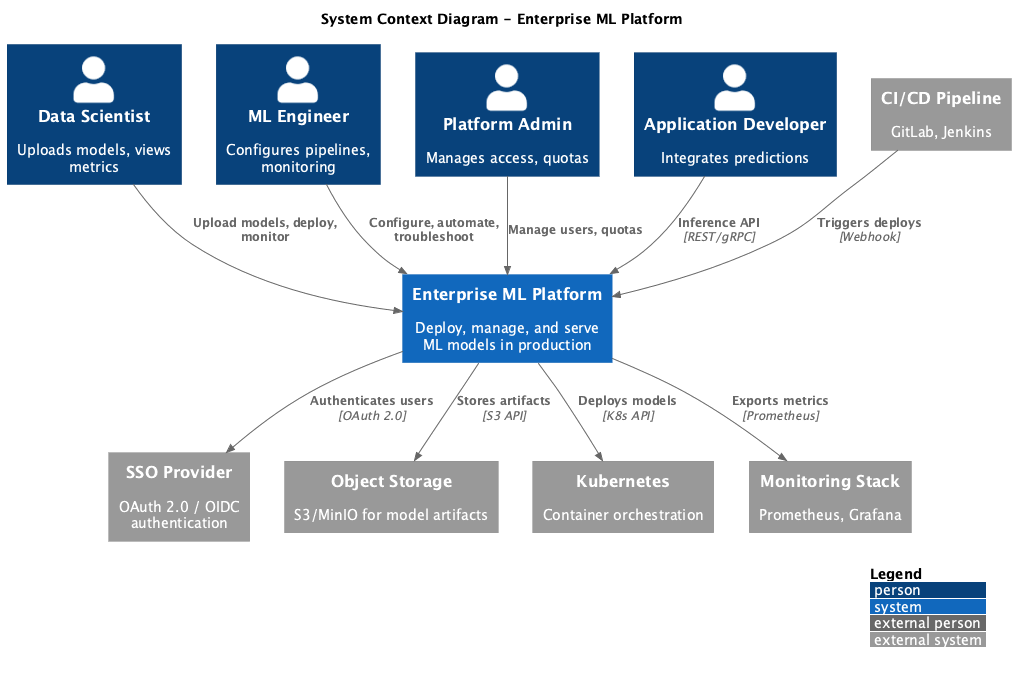

The diagram above was rendered by PlantUML. Its source (embedded in the PNG):
@startuml c4-context
!include https://raw.githubusercontent.com/plantuml-stdlib/C4-PlantUML/master/C4_Context.puml

LAYOUT_WITH_LEGEND()

title System Context Diagram - Enterprise ML Platform

' Internal Users
Person(ds, "Data Scientist", "Uploads models, views metrics")
Person(mle, "ML Engineer", "Configures pipelines, monitoring")
Person(admin, "Platform Admin", "Manages access, quotas")

' Application Consumer
Person(app_dev, "Application Developer", "Integrates predictions")

' The System
System(platform, "Enterprise ML Platform", "Deploy, manage, and serve ML models in production")

' External Systems
System_Ext(sso, "SSO Provider", "OAuth 2.0 / OIDC authentication")
System_Ext(storage, "Object Storage", "S3/MinIO for model artifacts")
System_Ext(k8s, "Kubernetes", "Container orchestration")
System_Ext(monitoring, "Monitoring Stack", "Prometheus, Grafana")
System_Ext(cicd, "CI/CD Pipeline", "GitLab, Jenkins")

' Relationships - Users
Rel(ds, platform, "Upload models, deploy, monitor")
Rel(mle, platform, "Configure, automate, troubleshoot")
Rel(admin, platform, "Manage users, quotas")
Rel(app_dev, platform, "Inference API", "REST/gRPC")

' Relationships - External Systems
Rel(platform, sso, "Authenticates users", "OAuth 2.0")
Rel(platform, storage, "Stores artifacts", "S3 API")
Rel(platform, k8s, "Deploys models", "K8s API")
Rel(platform, monitoring, "Exports metrics", "Prometheus")
Rel(cicd, platform, "Triggers deploys", "Webhook")

@enduml